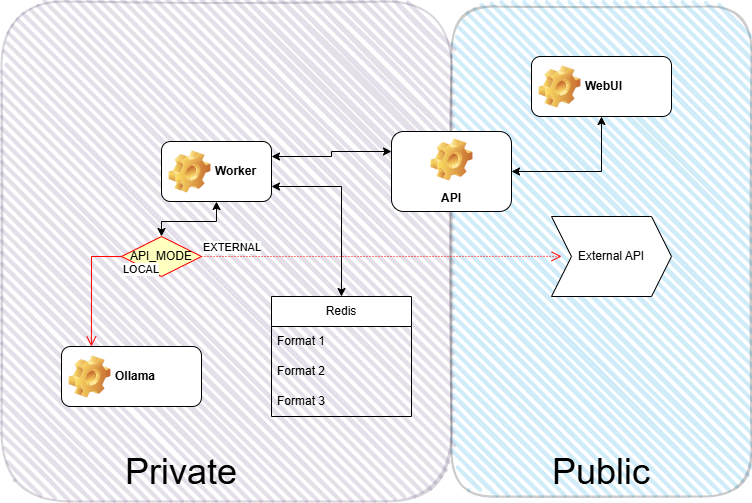

The diagram above was exported from draw.io. Its source (the exported page's mxGraphModel, read from the mxfile embedded in the PNG):
<mxGraphModel dx="2473" dy="1375" grid="1" gridSize="10" guides="1" tooltips="1" connect="1" arrows="1" fold="1" page="1" pageScale="1" pageWidth="827" pageHeight="1169" math="0" shadow="0">
  <root>
    <mxCell id="0" />
    <mxCell id="1" parent="0" />
    <mxCell id="hKK4LDFFDueWDqauL17g-40" parent="1" style="rounded=1;whiteSpace=wrap;html=1;strokeWidth=2;fillWeight=4;hachureGap=8;hachureAngle=45;fillColor=#76608a;sketch=1;opacity=20;fontColor=#ffffff;strokeColor=#432D57;" value="" vertex="1">
      <mxGeometry height="500" width="450" x="580" y="65" as="geometry" />
    </mxCell>
    <mxCell id="hKK4LDFFDueWDqauL17g-32" parent="1" style="rounded=1;whiteSpace=wrap;html=1;strokeWidth=2;fillWeight=4;hachureGap=8;hachureAngle=45;fillColor=#1ba1e2;sketch=1;opacity=20;" value="" vertex="1">
      <mxGeometry height="490" width="300" x="1030" y="70" as="geometry" />
    </mxCell>
    <mxCell id="hKK4LDFFDueWDqauL17g-5" parent="1" style="swimlane;fontStyle=0;childLayout=stackLayout;horizontal=1;startSize=30;horizontalStack=0;resizeParent=1;resizeParentMax=0;resizeLast=0;collapsible=1;marginBottom=0;whiteSpace=wrap;html=1;" value="Redis" vertex="1">
      <mxGeometry height="120" width="140" x="850" y="360" as="geometry" />
    </mxCell>
    <mxCell id="hKK4LDFFDueWDqauL17g-6" parent="hKK4LDFFDueWDqauL17g-5" style="text;strokeColor=none;fillColor=none;align=left;verticalAlign=middle;spacingLeft=4;spacingRight=4;overflow=hidden;points=[[0,0.5],[1,0.5]];portConstraint=eastwest;rotatable=0;whiteSpace=wrap;html=1;" value="Format 1" vertex="1">
      <mxGeometry height="30" width="140" y="30" as="geometry" />
    </mxCell>
    <mxCell id="hKK4LDFFDueWDqauL17g-7" parent="hKK4LDFFDueWDqauL17g-5" style="text;strokeColor=none;fillColor=none;align=left;verticalAlign=middle;spacingLeft=4;spacingRight=4;overflow=hidden;points=[[0,0.5],[1,0.5]];portConstraint=eastwest;rotatable=0;whiteSpace=wrap;html=1;" value="Format 2" vertex="1">
      <mxGeometry height="30" width="140" y="60" as="geometry" />
    </mxCell>
    <mxCell id="hKK4LDFFDueWDqauL17g-8" parent="hKK4LDFFDueWDqauL17g-5" style="text;strokeColor=none;fillColor=none;align=left;verticalAlign=middle;spacingLeft=4;spacingRight=4;overflow=hidden;points=[[0,0.5],[1,0.5]];portConstraint=eastwest;rotatable=0;whiteSpace=wrap;html=1;" value="Format 3" vertex="1">
      <mxGeometry height="30" width="140" y="90" as="geometry" />
    </mxCell>
    <mxCell id="0J5CF3vy_OCgE5iZYir2-5" edge="1" parent="1" source="hKK4LDFFDueWDqauL17g-12" style="edgeStyle=orthogonalEdgeStyle;rounded=0;orthogonalLoop=1;jettySize=auto;html=1;exitX=0.5;exitY=1;exitDx=0;exitDy=0;startArrow=classic;startFill=1;" target="hKK4LDFFDueWDqauL17g-22">
      <mxGeometry relative="1" as="geometry" />
    </mxCell>
    <mxCell id="0J5CF3vy_OCgE5iZYir2-21" edge="1" parent="1" source="hKK4LDFFDueWDqauL17g-12" style="edgeStyle=orthogonalEdgeStyle;rounded=0;orthogonalLoop=1;jettySize=auto;html=1;exitX=1;exitY=0.75;exitDx=0;exitDy=0;entryX=0.5;entryY=0;entryDx=0;entryDy=0;startArrow=classic;startFill=1;" target="hKK4LDFFDueWDqauL17g-5">
      <mxGeometry relative="1" as="geometry" />
    </mxCell>
    <mxCell id="hKK4LDFFDueWDqauL17g-12" parent="1" style="label;whiteSpace=wrap;html=1;image=img/clipart/Gear_128x128.png" value="Worker" vertex="1">
      <mxGeometry height="60" width="110" x="740" y="205" as="geometry" />
    </mxCell>
    <mxCell id="0J5CF3vy_OCgE5iZYir2-14" edge="1" parent="1" source="hKK4LDFFDueWDqauL17g-13" style="edgeStyle=orthogonalEdgeStyle;rounded=0;orthogonalLoop=1;jettySize=auto;html=1;exitX=0;exitY=0.25;exitDx=0;exitDy=0;entryX=1;entryY=0.25;entryDx=0;entryDy=0;startArrow=classic;startFill=1;" target="hKK4LDFFDueWDqauL17g-12">
      <mxGeometry relative="1" as="geometry" />
    </mxCell>
    <mxCell id="hKK4LDFFDueWDqauL17g-13" parent="1" style="label;whiteSpace=wrap;html=1;align=center;verticalAlign=bottom;spacingLeft=0;spacingBottom=4;imageAlign=center;imageVerticalAlign=top;image=img/clipart/Gear_128x128.png" value="API" vertex="1">
      <mxGeometry height="80" width="120" x="970" y="195" as="geometry" />
    </mxCell>
    <mxCell id="hKK4LDFFDueWDqauL17g-22" parent="1" style="rhombus;whiteSpace=wrap;html=1;fontColor=#000000;fillColor=#ffffc0;strokeColor=#ff0000;" value="API_MODE" vertex="1">
      <mxGeometry height="40" width="80" x="700" y="300" as="geometry" />
    </mxCell>
    <mxCell id="hKK4LDFFDueWDqauL17g-23" edge="1" parent="1" source="hKK4LDFFDueWDqauL17g-22" style="edgeStyle=orthogonalEdgeStyle;html=1;align=left;verticalAlign=bottom;endArrow=open;endSize=8;strokeColor=#ff0000;rounded=0;entryX=0.367;entryY=0.51;entryDx=0;entryDy=0;dashed=1;dashPattern=1 2;entryPerimeter=0;" target="hKK4LDFFDueWDqauL17g-32" value="EXTERNAL">
      <mxGeometry relative="1" x="-1" as="geometry">
        <mxPoint as="offset" />
        <mxPoint x="1100" y="320" as="targetPoint" />
      </mxGeometry>
    </mxCell>
    <mxCell id="hKK4LDFFDueWDqauL17g-24" edge="1" parent="1" style="edgeStyle=orthogonalEdgeStyle;html=1;align=left;verticalAlign=top;endArrow=open;endSize=8;strokeColor=#ff0000;rounded=0;" value="LOCAL">
      <mxGeometry relative="1" x="-1" as="geometry">
        <mxPoint x="699.9976470588236" y="320.0588235294118" as="sourcePoint" />
        <mxPoint x="669.88" y="410" as="targetPoint" />
      </mxGeometry>
    </mxCell>
    <mxCell id="0J5CF3vy_OCgE5iZYir2-4" parent="1" style="text;html=1;whiteSpace=wrap;strokeColor=none;fillColor=none;align=center;verticalAlign=middle;rounded=0;fontSize=36;" value="Private" vertex="1">
      <mxGeometry height="50" width="300" x="610" y="510" as="geometry" />
    </mxCell>
    <mxCell id="0J5CF3vy_OCgE5iZYir2-11" parent="1" style="label;whiteSpace=wrap;html=1;image=img/clipart/Gear_128x128.png" value="Ollama" vertex="1">
      <mxGeometry height="60" width="140" x="640" y="410" as="geometry" />
    </mxCell>
    <mxCell id="0J5CF3vy_OCgE5iZYir2-15" edge="1" parent="1" source="hKK4LDFFDueWDqauL17g-13" style="edgeStyle=orthogonalEdgeStyle;rounded=0;orthogonalLoop=1;jettySize=auto;html=1;exitX=1;exitY=0.5;exitDx=0;exitDy=0;entryX=0.5;entryY=1;entryDx=0;entryDy=0;entryPerimeter=0;startArrow=classic;startFill=1;">
      <mxGeometry relative="1" as="geometry">
        <mxPoint x="1180" y="179.9999999999999" as="targetPoint" />
      </mxGeometry>
    </mxCell>
    <mxCell id="0J5CF3vy_OCgE5iZYir2-17" parent="1" style="label;whiteSpace=wrap;html=1;image=img/clipart/Gear_128x128.png" value="WebUI" vertex="1">
      <mxGeometry height="60" width="140" x="1110" y="120" as="geometry" />
    </mxCell>
    <mxCell id="0J5CF3vy_OCgE5iZYir2-20" parent="1" style="text;html=1;whiteSpace=wrap;strokeColor=none;fillColor=none;align=center;verticalAlign=middle;rounded=0;fontSize=36;" value="Public" vertex="1">
      <mxGeometry height="50" width="300" x="1030" y="510" as="geometry" />
    </mxCell>
    <mxCell id="0J5CF3vy_OCgE5iZYir2-22" parent="1" style="shape=step;perimeter=stepPerimeter;whiteSpace=wrap;html=1;fixedSize=1;" value="External API" vertex="1">
      <mxGeometry height="80" width="120" x="1130" y="280" as="geometry" />
    </mxCell>
  </root>
</mxGraphModel>